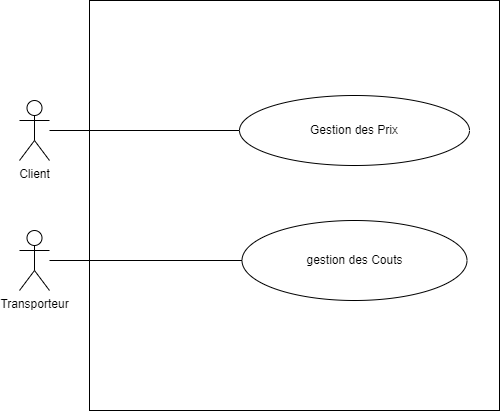

The diagram above was exported from draw.io. Its source (the exported page's mxGraphModel, read from the mxfile embedded in the PNG):
<mxGraphModel dx="868" dy="1550" grid="1" gridSize="10" guides="1" tooltips="1" connect="1" arrows="1" fold="1" page="1" pageScale="1" pageWidth="850" pageHeight="1100" math="0" shadow="0">
  <root>
    <mxCell id="0" />
    <mxCell id="1" parent="0" />
    <mxCell id="HpRi0M6CeLyrX-J8M1mh-7" value="" style="whiteSpace=wrap;html=1;aspect=fixed;" parent="1" vertex="1">
      <mxGeometry x="170" y="-60" width="410" height="410" as="geometry" />
    </mxCell>
    <mxCell id="HpRi0M6CeLyrX-J8M1mh-1" value="Gestion des Prix" style="ellipse;whiteSpace=wrap;html=1;" parent="1" vertex="1">
      <mxGeometry x="320" y="35" width="230" height="70" as="geometry" />
    </mxCell>
    <mxCell id="HpRi0M6CeLyrX-J8M1mh-2" value="gestion des Couts" style="ellipse;whiteSpace=wrap;html=1;" parent="1" vertex="1">
      <mxGeometry x="322.5" y="160" width="225" height="80" as="geometry" />
    </mxCell>
    <mxCell id="HpRi0M6CeLyrX-J8M1mh-3" value="Client" style="shape=umlActor;verticalLabelPosition=bottom;verticalAlign=top;html=1;outlineConnect=0;" parent="1" vertex="1">
      <mxGeometry x="100" y="40" width="30" height="60" as="geometry" />
    </mxCell>
    <mxCell id="HpRi0M6CeLyrX-J8M1mh-4" value="Transporteur&lt;br&gt;" style="shape=umlActor;verticalLabelPosition=bottom;verticalAlign=top;html=1;outlineConnect=0;" parent="1" vertex="1">
      <mxGeometry x="100" y="170" width="30" height="60" as="geometry" />
    </mxCell>
    <mxCell id="HpRi0M6CeLyrX-J8M1mh-5" value="" style="endArrow=none;html=1;rounded=0;entryX=0;entryY=0.5;entryDx=0;entryDy=0;" parent="1" source="HpRi0M6CeLyrX-J8M1mh-3" target="HpRi0M6CeLyrX-J8M1mh-1" edge="1">
      <mxGeometry width="50" height="50" relative="1" as="geometry">
        <mxPoint x="400" y="160" as="sourcePoint" />
        <mxPoint x="450" y="110" as="targetPoint" />
      </mxGeometry>
    </mxCell>
    <mxCell id="HpRi0M6CeLyrX-J8M1mh-6" value="" style="endArrow=none;html=1;rounded=0;" parent="1" source="HpRi0M6CeLyrX-J8M1mh-4" target="HpRi0M6CeLyrX-J8M1mh-2" edge="1">
      <mxGeometry width="50" height="50" relative="1" as="geometry">
        <mxPoint x="400" y="160" as="sourcePoint" />
        <mxPoint x="450" y="110" as="targetPoint" />
      </mxGeometry>
    </mxCell>
  </root>
</mxGraphModel>